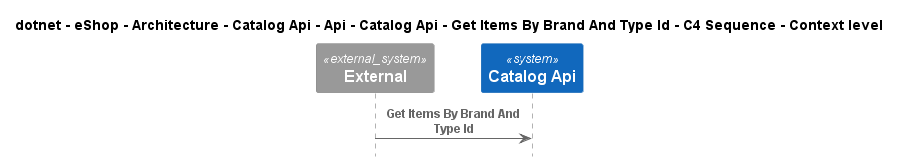

The diagram above was rendered by PlantUML. Its source (embedded in the PNG):
@startuml
!pragma layout smetana
!include ..\..\..\..\..\..\..\..\..\..\..\.c4s\C4_Sequence.puml

title dotnet - eShop - Architecture - Catalog Api - Api - Catalog Api - Get Items By Brand And Type Id - C4 Sequence - Context level

System_Ext(C4InterFlow.SoftwareSystems.ExternalSystem, "External", "")
System(dotnet.eShop.Architecture.SoftwareSystems.CatalogApi, "Catalog Api", "")

Rel(C4InterFlow.SoftwareSystems.ExternalSystem, dotnet.eShop.Architecture.SoftwareSystems.CatalogApi, "Get Items By Brand And Type Id")


@enduml